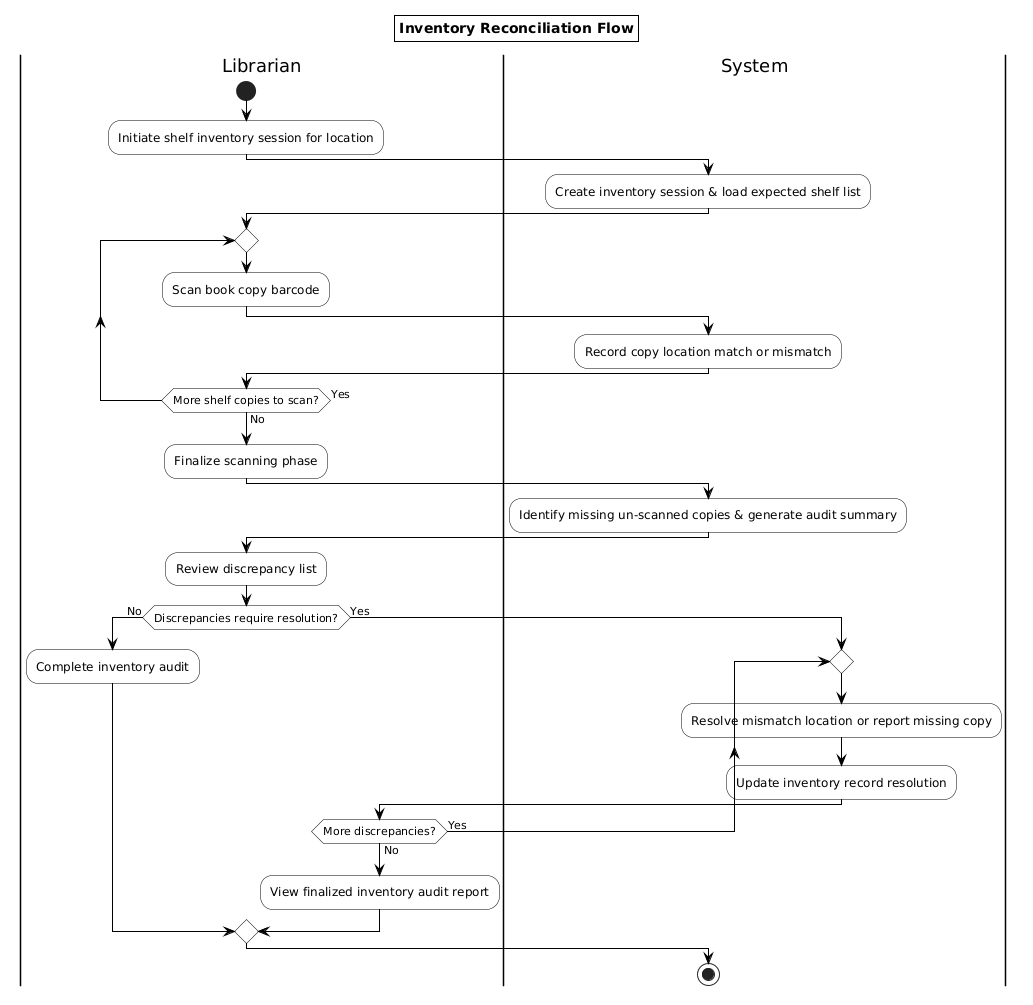

The diagram above was rendered by PlantUML. Its source (embedded in the PNG):
@startuml
skinparam activity {
  BackgroundColor White
  BorderColor Black
  DiamondBackgroundColor White
  DiamondBorderColor Black
}
skinparam ArrowColor Black
skinparam titleBorderThickness 1
skinparam titleBorderColor Black
skinparam titleBackgroundColor White
title Inventory Reconciliation Flow

|Librarian|
start
:Initiate shelf inventory session for location;

|System|
:Create inventory session & load expected shelf list;

|Librarian|
repeat
  :Scan book copy barcode;
  |System|
  :Record copy location match or mismatch;
  |Librarian|
repeat while (More shelf copies to scan?) is (Yes) not (No)

:Finalize scanning phase;

|System|
:Identify missing un-scanned copies & generate audit summary;

|Librarian|
:Review discrepancy list;

if (Discrepancies require resolution?) then (No)
  :Complete inventory audit;
  |System|
else (Yes)
  repeat
    :Resolve mismatch location or report missing copy;
    |System|
    :Update inventory record resolution;
    |Librarian|
  repeat while (More discrepancies?) is (Yes) not (No)

  :View finalized inventory audit report;
  |System|
endif

|System|
stop
@enduml